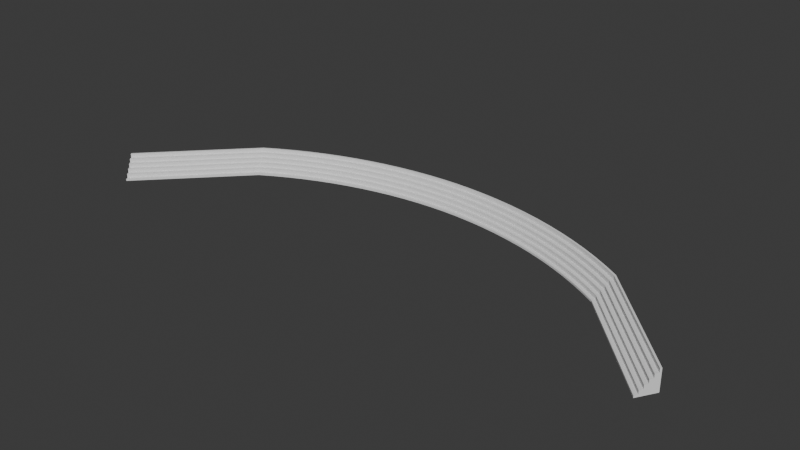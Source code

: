 # Source: BleachersV2.blend  (saved by Blender 4.3.34; exported with 4.5.12 LTS)
import bpy
from mathutils import Matrix  # noqa: F401  (used for matrix-valued properties, if any)

bpy.ops.wm.read_factory_settings(use_empty=True)
scene = bpy.context.scene
scene.name = 'Scene'

# ---- collections
col_collection = bpy.data.collections.new('Collection'); scene.collection.children.link(col_collection)

# ---- world
world_world = bpy.data.worlds.new('World'); scene.world = world_world
world_world.use_nodes = True; world_world.node_tree.nodes.clear()
_N = world_world.node_tree.nodes; _L = world_world.node_tree.links
n0 = _N.new('ShaderNodeOutputWorld'); n0.name = 'World Output'; n0.location = (300, 300)
n1 = _N.new('ShaderNodeBackground'); n1.name = 'Background'; n1.location = (10, 300)
n1.inputs[0].default_value = (0.05088, 0.05088, 0.05088, 1.0)
_L.new(n1.outputs[0], n0.inputs[0])
n0.is_active_output = True
world_world.color = (0.05088, 0.05088, 0.05088)
world_world.sun_shadow_jitter_overblur = 0.0

# ---- meshes
me_cube_001 = bpy.data.meshes.new('Cube.001')
me_cube_001.from_pydata([(-50.28, -23.63, -3.765), (-52.97, -18.91, -3.765), (-52.97, -18.91, 1.707), (1.956e-06, -9.625, -3.765), (1.976e-06, -4.153, -3.765), (1.976e-06, -4.153, 1.707), (-50.28, -23.63, -3.278), (-52.73, -19.33, 1.707), (-50.77, -22.77, -3.278), (-50.77, -22.77, -2.281), (-51.26, -21.91, -2.281), (-51.26, -21.91, -1.284), (-51.75, -21.05, -1.284), (-51.75, -21.05, -0.287), (-52.24, -20.19, -0.287), (-52.24, -20.19, 0.7101), (-52.73, -19.33, 0.7101), (1.974e-06, -4.64, 1.707), (1.956e-06, -9.625, -3.278), (1.974e-06, -4.64, 0.7101), (1.97e-06, -5.637, 0.7101), (1.97e-06, -5.637, -0.287), (1.967e-06, -6.634, -0.287), (1.967e-06, -6.634, -1.284), (1.963e-06, -7.631, -1.284), (1.963e-06, -7.631, -2.281), (1.959e-06, -8.628, -2.281), (1.959e-06, -8.628, -3.278), (-4.023, -4.242, -3.765), (-8.346, -4.511, -3.765), (-12.65, -4.958, -3.765), (-16.93, -5.584, -3.765), (-21.18, -6.387, -3.765), (-25.38, -7.365, -3.765), (-29.54, -8.516, -3.765), (-33.63, -9.838, -3.765), (-37.66, -11.33, -3.765), (-41.62, -12.98, -3.765), (-45.49, -14.8, -3.765), (-49.28, -16.78, -3.765), (-49.28, -16.78, 1.707), (-45.49, -14.8, 1.707), (-41.62, -12.98, 1.707), (-37.66, -11.33, 1.707), (-33.63, -9.838, 1.707), (-29.54, -8.516, 1.707), (-25.38, -7.365, 1.707), (-21.18, -6.387, 1.707), (-16.93, -5.584, 1.707), (-12.65, -4.958, 1.707), (-8.346, -4.511, 1.707), (-4.023, -4.242, 1.707), (-46.77, -21.61, -3.765), (-43.17, -19.73, -3.765), (-39.49, -18.01, -3.765), (-35.73, -16.44, -3.765), (-31.9, -15.02, -3.765), (-28.01, -13.77, -3.765), (-24.07, -12.67, -3.765), (-20.08, -11.75, -3.765), (-16.05, -10.98, -3.765), (-11.99, -10.39, -3.765), (-7.903, -9.965, -3.765), (-3.802, -9.71, -3.765), (-4.003, -4.729, 1.707), (-8.306, -4.996, 1.707), (-12.59, -5.442, 1.707), (-16.85, -6.065, 1.707), (-21.08, -6.864, 1.707), (-25.26, -7.837, 1.707), (-29.4, -8.983, 1.707), (-33.48, -10.3, 1.707), (-37.49, -11.78, 1.707), (-41.43, -13.43, 1.707), (-45.28, -15.24, 1.707), (-49.05, -17.21, 1.707), (-49.05, -17.21, 0.7101), (-45.28, -15.24, 0.7101), (-41.43, -13.43, 0.7101), (-37.49, -11.78, 0.7101), (-33.48, -10.3, 0.7101), (-29.4, -8.983, 0.7101), (-25.26, -7.837, 0.7101), (-21.08, -6.864, 0.7101), (-16.85, -6.065, 0.7101), (-12.59, -5.442, 0.7101), (-8.306, -4.996, 0.7101), (-4.003, -4.729, 0.7101), (-48.59, -18.09, 0.7101), (-44.86, -16.14, 0.7101), (-41.04, -14.35, 0.7101), (-37.13, -12.71, 0.7101), (-33.16, -11.24, 0.7101), (-29.12, -9.94, 0.7101), (-25.02, -8.804, 0.7101), (-20.88, -7.84, 0.7101), (-16.69, -7.049, 0.7101), (-12.47, -6.431, 0.7101), (-8.225, -5.99, 0.7101), (-3.963, -5.725, 0.7101), (-48.59, -18.09, -0.287), (-44.86, -16.14, -0.287), (-41.04, -14.35, -0.287), (-37.13, -12.71, -0.287), (-33.16, -11.24, -0.287), (-29.12, -9.94, -0.287), (-25.02, -8.804, -0.287), (-20.88, -7.84, -0.287), (-16.69, -7.049, -0.287), (-12.47, -6.431, -0.287), (-8.225, -5.99, -0.287), (-3.963, -5.725, -0.287), (-48.14, -18.97, -0.287), (-44.43, -17.04, -0.287), (-40.65, -15.26, -0.287), (-36.78, -13.64, -0.287), (-32.84, -12.19, -0.287), (-28.84, -10.9, -0.287), (-24.78, -9.772, -0.287), (-20.68, -8.816, -0.287), (-16.53, -8.032, -0.287), (-12.35, -7.421, -0.287), (-8.144, -6.984, -0.287), (-3.922, -6.721, -0.287), (-48.14, -18.97, -1.284), (-44.43, -17.04, -1.284), (-40.65, -15.26, -1.284), (-36.78, -13.64, -1.284), (-32.84, -12.19, -1.284), (-28.84, -10.9, -1.284), (-24.78, -9.772, -1.284), (-20.68, -8.816, -1.284), (-16.53, -8.032, -1.284), (-12.35, -7.421, -1.284), (-8.144, -6.984, -1.284), (-3.922, -6.721, -1.284), (-47.68, -19.85, -1.284), (-44.01, -17.94, -1.284), (-40.26, -16.18, -1.284), (-36.43, -14.57, -1.284), (-32.53, -13.13, -1.284), (-28.56, -11.85, -1.284), (-24.55, -10.74, -1.284), (-20.48, -9.793, -1.284), (-16.37, -9.016, -1.284), (-12.23, -8.41, -1.284), (-8.063, -7.977, -1.284), (-3.882, -7.718, -1.284), (-47.68, -19.85, -2.281), (-44.01, -17.94, -2.281), (-40.26, -16.18, -2.281), (-36.43, -14.57, -2.281), (-32.53, -13.13, -2.281), (-28.56, -11.85, -2.281), (-24.55, -10.74, -2.281), (-20.48, -9.793, -2.281), (-16.37, -9.016, -2.281), (-12.23, -8.41, -2.281), (-8.063, -7.977, -2.281), (-3.882, -7.718, -2.281), (-47.22, -20.73, -2.281), (-43.59, -18.83, -2.281), (-39.87, -17.09, -2.281), (-36.08, -15.51, -2.281), (-32.21, -14.08, -2.281), (-28.29, -12.81, -2.281), (-24.31, -11.71, -2.281), (-20.28, -10.77, -2.281), (-16.21, -10.0, -2.281), (-12.11, -9.4, -2.281), (-7.983, -8.971, -2.281), (-3.842, -8.714, -2.281), (-47.22, -20.73, -3.278), (-43.59, -18.83, -3.278), (-39.87, -17.09, -3.278), (-36.08, -15.51, -3.278), (-32.21, -14.08, -3.278), (-28.29, -12.81, -3.278), (-24.31, -11.71, -3.278), (-20.28, -10.77, -3.278), (-16.21, -10.0, -3.278), (-12.11, -9.4, -3.278), (-7.983, -8.971, -3.278), (-3.842, -8.714, -3.278), (-46.77, -21.61, -3.278), (-43.17, -19.73, -3.278), (-39.49, -18.01, -3.278), (-35.73, -16.44, -3.278), (-31.9, -15.02, -3.278), (-28.01, -13.77, -3.278), (-24.07, -12.67, -3.278), (-20.08, -11.75, -3.278), (-16.05, -10.98, -3.278), (-11.99, -10.39, -3.278), (-7.903, -9.965, -3.278), (-3.802, -9.71, -3.278), (-76.8, -43.53, -3.765), (-73.96, -48.13, -3.765), (-76.8, -43.53, 1.707), (-76.55, -43.94, 1.707), (-76.55, -43.94, 0.7101), (-76.03, -44.78, 0.7101), (-76.03, -44.78, -0.287), (-75.51, -45.61, -0.287), (-75.51, -45.61, -1.284), (-74.99, -46.45, -1.284), (-74.99, -46.45, -2.281), (-74.47, -47.29, -2.281), (-74.47, -47.29, -3.278), (-73.96, -48.13, -3.278), (50.28, -23.63, -3.765), (52.97, -18.91, -3.765), (52.97, -18.91, 1.707), (50.28, -23.63, -3.278), (52.73, -19.33, 1.707), (50.77, -22.77, -3.278), (50.77, -22.77, -2.281), (51.26, -21.91, -2.281), (51.26, -21.91, -1.284), (51.75, -21.05, -1.284), (51.75, -21.05, -0.287), (52.24, -20.19, -0.287), (52.24, -20.19, 0.7101), (52.73, -19.33, 0.7101), (4.023, -4.242, -3.765), (8.346, -4.511, -3.765), (12.65, -4.958, -3.765), (16.93, -5.584, -3.765), (21.18, -6.387, -3.765), (25.38, -7.365, -3.765), (29.54, -8.516, -3.765), (33.63, -9.838, -3.765), (37.66, -11.33, -3.765), (41.62, -12.98, -3.765), (45.49, -14.8, -3.765), (49.28, -16.78, -3.765), (49.28, -16.78, 1.707), (45.49, -14.8, 1.707), (41.62, -12.98, 1.707), (37.66, -11.33, 1.707), (33.63, -9.838, 1.707), (29.54, -8.516, 1.707), (25.38, -7.365, 1.707), (21.18, -6.387, 1.707), (16.93, -5.584, 1.707), (12.65, -4.958, 1.707), (8.346, -4.511, 1.707), (4.023, -4.242, 1.707), (46.77, -21.61, -3.765), (43.17, -19.73, -3.765), (39.49, -18.01, -3.765), (35.73, -16.44, -3.765), (31.9, -15.02, -3.765), (28.01, -13.77, -3.765), (24.07, -12.67, -3.765), (20.08, -11.75, -3.765), (16.05, -10.98, -3.765), (11.99, -10.39, -3.765), (7.903, -9.965, -3.765), (3.802, -9.71, -3.765), (4.003, -4.729, 1.707), (8.306, -4.996, 1.707), (12.59, -5.442, 1.707), (16.85, -6.065, 1.707), (21.08, -6.864, 1.707), (25.26, -7.837, 1.707), (29.4, -8.983, 1.707), (33.48, -10.3, 1.707), (37.49, -11.78, 1.707), (41.43, -13.43, 1.707), (45.28, -15.24, 1.707), (49.05, -17.21, 1.707), (49.05, -17.21, 0.7101), (45.28, -15.24, 0.7101), (41.43, -13.43, 0.7101), (37.49, -11.78, 0.7101), (33.48, -10.3, 0.7101), (29.4, -8.983, 0.7101), (25.26, -7.837, 0.7101), (21.08, -6.864, 0.7101), (16.85, -6.065, 0.7101), (12.59, -5.442, 0.7101), (8.306, -4.996, 0.7101), (4.003, -4.729, 0.7101), (48.59, -18.09, 0.7101), (44.86, -16.14, 0.7101), (41.04, -14.35, 0.7101), (37.13, -12.71, 0.7101), (33.16, -11.24, 0.7101), (29.12, -9.94, 0.7101), (25.02, -8.804, 0.7101), (20.88, -7.84, 0.7101), (16.69, -7.049, 0.7101), (12.47, -6.431, 0.7101), (8.225, -5.99, 0.7101), (3.963, -5.725, 0.7101), (48.59, -18.09, -0.287), (44.86, -16.14, -0.287), (41.04, -14.35, -0.287), (37.13, -12.71, -0.287), (33.16, -11.24, -0.287), (29.12, -9.94, -0.287), (25.02, -8.804, -0.287), (20.88, -7.84, -0.287), (16.69, -7.049, -0.287), (12.47, -6.431, -0.287), (8.225, -5.99, -0.287), (3.963, -5.725, -0.287), (48.14, -18.97, -0.287), (44.43, -17.04, -0.287), (40.65, -15.26, -0.287), (36.78, -13.64, -0.287), (32.84, -12.19, -0.287), (28.84, -10.9, -0.287), (24.78, -9.772, -0.287), (20.68, -8.816, -0.287), (16.53, -8.032, -0.287), (12.35, -7.421, -0.287), (8.144, -6.984, -0.287), (3.922, -6.721, -0.287), (48.14, -18.97, -1.284), (44.43, -17.04, -1.284), (40.65, -15.26, -1.284), (36.78, -13.64, -1.284), (32.84, -12.19, -1.284), (28.84, -10.9, -1.284), (24.78, -9.772, -1.284), (20.68, -8.816, -1.284), (16.53, -8.032, -1.284), (12.35, -7.421, -1.284), (8.144, -6.984, -1.284), (3.922, -6.721, -1.284), (47.68, -19.85, -1.284), (44.01, -17.94, -1.284), (40.26, -16.18, -1.284), (36.43, -14.57, -1.284), (32.53, -13.13, -1.284), (28.56, -11.85, -1.284), (24.55, -10.74, -1.284), (20.48, -9.793, -1.284), (16.37, -9.016, -1.284), (12.23, -8.41, -1.284), (8.063, -7.977, -1.284), (3.882, -7.718, -1.284), (47.68, -19.85, -2.281), (44.01, -17.94, -2.281), (40.26, -16.18, -2.281), (36.43, -14.57, -2.281), (32.53, -13.13, -2.281), (28.56, -11.85, -2.281), (24.55, -10.74, -2.281), (20.48, -9.793, -2.281), (16.37, -9.016, -2.281), (12.23, -8.41, -2.281), (8.063, -7.977, -2.281), (3.882, -7.718, -2.281), (47.22, -20.73, -2.281), (43.59, -18.83, -2.281), (39.87, -17.09, -2.281), (36.08, -15.51, -2.281), (32.21, -14.08, -2.281), (28.29, -12.81, -2.281), (24.31, -11.71, -2.281), (20.28, -10.77, -2.281), (16.21, -10.0, -2.281), (12.11, -9.4, -2.281), (7.983, -8.971, -2.281), (3.842, -8.714, -2.281), (47.22, -20.73, -3.278), (43.59, -18.83, -3.278), (39.87, -17.09, -3.278), (36.08, -15.51, -3.278), (32.21, -14.08, -3.278), (28.29, -12.81, -3.278), (24.31, -11.71, -3.278), (20.28, -10.77, -3.278), (16.21, -10.0, -3.278), (12.11, -9.4, -3.278), (7.983, -8.971, -3.278), (3.842, -8.714, -3.278), (46.77, -21.61, -3.278), (43.17, -19.73, -3.278), (39.49, -18.01, -3.278), (35.73, -16.44, -3.278), (31.9, -15.02, -3.278), (28.01, -13.77, -3.278), (24.07, -12.67, -3.278), (20.08, -11.75, -3.278), (16.05, -10.98, -3.278), (11.99, -10.39, -3.278), (7.903, -9.965, -3.278), (3.802, -9.71, -3.278), (76.8, -43.53, -3.765), (73.96, -48.13, -3.765), (76.8, -43.53, 1.707), (76.55, -43.94, 1.707), (76.55, -43.94, 0.7101), (76.03, -44.78, 0.7101), (76.03, -44.78, -0.287), (75.51, -45.61, -0.287), (75.51, -45.61, -1.284), (74.99, -46.45, -1.284), (74.99, -46.45, -2.281), (74.47, -47.29, -2.281), (74.47, -47.29, -3.278), (73.96, -48.13, -3.278)], [], [(40, 2, 7, 75), (28, 51, 5, 4), (1, 0, 197, 196), (28, 4, 3, 63), (75, 7, 16, 76), (76, 16, 15, 88), (88, 15, 14, 100), (100, 14, 13, 112), (112, 13, 12, 124), (124, 12, 11, 136), (136, 11, 10, 148), (148, 10, 9, 160), (160, 9, 8, 172), (172, 8, 6, 184), (52, 184, 6, 0), (3, 18, 195, 63), (63, 195, 194, 62), (62, 194, 193, 61), (61, 193, 192, 60), (60, 192, 191, 59), (59, 191, 190, 58), (58, 190, 189, 57), (57, 189, 188, 56), (56, 188, 187, 55), (55, 187, 186, 54), (54, 186, 185, 53), (53, 185, 184, 52), (27, 183, 195, 18), (183, 182, 194, 195), (182, 181, 193, 194), (181, 180, 192, 193), (180, 179, 191, 192), (179, 178, 190, 191), (178, 177, 189, 190), (177, 176, 188, 189), (176, 175, 187, 188), (175, 174, 186, 187), (174, 173, 185, 186), (173, 172, 184, 185), (26, 171, 183, 27), (171, 170, 182, 183), (170, 169, 181, 182), (169, 168, 180, 181), (168, 167, 179, 180), (167, 166, 178, 179), (166, 165, 177, 178), (165, 164, 176, 177), (164, 163, 175, 176), (163, 162, 174, 175), (162, 161, 173, 174), (161, 160, 172, 173), (25, 159, 171, 26), (159, 158, 170, 171), (158, 157, 169, 170), (157, 156, 168, 169), (156, 155, 167, 168), (155, 154, 166, 167), (154, 153, 165, 166), (153, 152, 164, 165), (152, 151, 163, 164), (151, 150, 162, 163), (150, 149, 161, 162), (149, 148, 160, 161), (24, 147, 159, 25), (147, 146, 158, 159), (146, 145, 157, 158), (145, 144, 156, 157), (144, 143, 155, 156), (143, 142, 154, 155), (142, 141, 153, 154), (141, 140, 152, 153), (140, 139, 151, 152), (139, 138, 150, 151), (138, 137, 149, 150), (137, 136, 148, 149), (23, 135, 147, 24), (135, 134, 146, 147), (134, 133, 145, 146), (133, 132, 144, 145), (132, 131, 143, 144), (131, 130, 142, 143), (130, 129, 141, 142), (129, 128, 140, 141), (128, 127, 139, 140), (127, 126, 138, 139), (126, 125, 137, 138), (125, 124, 136, 137), (22, 123, 135, 23), (123, 122, 134, 135), (122, 121, 133, 134), (121, 120, 132, 133), (120, 119, 131, 132), (119, 118, 130, 131), (118, 117, 129, 130), (117, 116, 128, 129), (116, 115, 127, 128), (115, 114, 126, 127), (114, 113, 125, 126), (113, 112, 124, 125), (21, 111, 123, 22), (111, 110, 122, 123), (110, 109, 121, 122), (109, 108, 120, 121), (108, 107, 119, 120), (107, 106, 118, 119), (106, 105, 117, 118), (105, 104, 116, 117), (104, 103, 115, 116), (103, 102, 114, 115), (102, 101, 113, 114), (101, 100, 112, 113), (20, 99, 111, 21), (99, 98, 110, 111), (98, 97, 109, 110), (97, 96, 108, 109), (96, 95, 107, 108), (95, 94, 106, 107), (94, 93, 105, 106), (93, 92, 104, 105), (92, 91, 103, 104), (91, 90, 102, 103), (90, 89, 101, 102), (89, 88, 100, 101), (19, 87, 99, 20), (87, 86, 98, 99), (86, 85, 97, 98), (85, 84, 96, 97), (84, 83, 95, 96), (83, 82, 94, 95), (82, 81, 93, 94), (81, 80, 92, 93), (80, 79, 91, 92), (79, 78, 90, 91), (78, 77, 89, 90), (77, 76, 88, 89), (17, 64, 87, 19), (64, 65, 86, 87), (65, 66, 85, 86), (66, 67, 84, 85), (67, 68, 83, 84), (68, 69, 82, 83), (69, 70, 81, 82), (70, 71, 80, 81), (71, 72, 79, 80), (72, 73, 78, 79), (73, 74, 77, 78), (74, 75, 76, 77), (1, 39, 52, 0), (39, 38, 53, 52), (38, 37, 54, 53), (37, 36, 55, 54), (36, 35, 56, 55), (35, 34, 57, 56), (34, 33, 58, 57), (33, 32, 59, 58), (32, 31, 60, 59), (31, 30, 61, 60), (30, 29, 62, 61), (29, 28, 63, 62), (1, 2, 40, 39), (39, 40, 41, 38), (38, 41, 42, 37), (37, 42, 43, 36), (36, 43, 44, 35), (35, 44, 45, 34), (34, 45, 46, 33), (33, 46, 47, 32), (32, 47, 48, 31), (31, 48, 49, 30), (30, 49, 50, 29), (29, 50, 51, 28), (5, 51, 64, 17), (51, 50, 65, 64), (50, 49, 66, 65), (49, 48, 67, 66), (48, 47, 68, 67), (47, 46, 69, 68), (46, 45, 70, 69), (45, 44, 71, 70), (44, 43, 72, 71), (43, 42, 73, 72), (42, 41, 74, 73), (41, 40, 75, 74), (197, 209, 208, 207, 206, 205, 204, 203, 202, 201, 200, 199, 198, 196), (14, 15, 201, 202), (9, 10, 206, 207), (2, 1, 196, 198), (16, 7, 199, 200), (11, 12, 204, 205), (0, 6, 209, 197), (7, 2, 198, 199), (13, 14, 202, 203), (8, 9, 207, 208), (15, 16, 200, 201), (10, 11, 205, 206), (12, 13, 203, 204), (6, 8, 208, 209), (236, 271, 214, 212), (224, 4, 5, 247), (211, 392, 393, 210), (224, 259, 3, 4), (271, 272, 223, 214), (272, 284, 222, 223), (284, 296, 221, 222), (296, 308, 220, 221), (308, 320, 219, 220), (320, 332, 218, 219), (332, 344, 217, 218), (344, 356, 216, 217), (356, 368, 215, 216), (368, 380, 213, 215), (248, 210, 213, 380), (3, 259, 391, 18), (259, 258, 390, 391), (258, 257, 389, 390), (257, 256, 388, 389), (256, 255, 387, 388), (255, 254, 386, 387), (254, 253, 385, 386), (253, 252, 384, 385), (252, 251, 383, 384), (251, 250, 382, 383), (250, 249, 381, 382), (249, 248, 380, 381), (27, 18, 391, 379), (379, 391, 390, 378), (378, 390, 389, 377), (377, 389, 388, 376), (376, 388, 387, 375), (375, 387, 386, 374), (374, 386, 385, 373), (373, 385, 384, 372), (372, 384, 383, 371), (371, 383, 382, 370), (370, 382, 381, 369), (369, 381, 380, 368), (26, 27, 379, 367), (367, 379, 378, 366), (366, 378, 377, 365), (365, 377, 376, 364), (364, 376, 375, 363), (363, 375, 374, 362), (362, 374, 373, 361), (361, 373, 372, 360), (360, 372, 371, 359), (359, 371, 370, 358), (358, 370, 369, 357), (357, 369, 368, 356), (25, 26, 367, 355), (355, 367, 366, 354), (354, 366, 365, 353), (353, 365, 364, 352), (352, 364, 363, 351), (351, 363, 362, 350), (350, 362, 361, 349), (349, 361, 360, 348), (348, 360, 359, 347), (347, 359, 358, 346), (346, 358, 357, 345), (345, 357, 356, 344), (24, 25, 355, 343), (343, 355, 354, 342), (342, 354, 353, 341), (341, 353, 352, 340), (340, 352, 351, 339), (339, 351, 350, 338), (338, 350, 349, 337), (337, 349, 348, 336), (336, 348, 347, 335), (335, 347, 346, 334), (334, 346, 345, 333), (333, 345, 344, 332), (23, 24, 343, 331), (331, 343, 342, 330), (330, 342, 341, 329), (329, 341, 340, 328), (328, 340, 339, 327), (327, 339, 338, 326), (326, 338, 337, 325), (325, 337, 336, 324), (324, 336, 335, 323), (323, 335, 334, 322), (322, 334, 333, 321), (321, 333, 332, 320), (22, 23, 331, 319), (319, 331, 330, 318), (318, 330, 329, 317), (317, 329, 328, 316), (316, 328, 327, 315), (315, 327, 326, 314), (314, 326, 325, 313), (313, 325, 324, 312), (312, 324, 323, 311), (311, 323, 322, 310), (310, 322, 321, 309), (309, 321, 320, 308), (21, 22, 319, 307), (307, 319, 318, 306), (306, 318, 317, 305), (305, 317, 316, 304), (304, 316, 315, 303), (303, 315, 314, 302), (302, 314, 313, 301), (301, 313, 312, 300), (300, 312, 311, 299), (299, 311, 310, 298), (298, 310, 309, 297), (297, 309, 308, 296), (20, 21, 307, 295), (295, 307, 306, 294), (294, 306, 305, 293), (293, 305, 304, 292), (292, 304, 303, 291), (291, 303, 302, 290), (290, 302, 301, 289), (289, 301, 300, 288), (288, 300, 299, 287), (287, 299, 298, 286), (286, 298, 297, 285), (285, 297, 296, 284), (19, 20, 295, 283), (283, 295, 294, 282), (282, 294, 293, 281), (281, 293, 292, 280), (280, 292, 291, 279), (279, 291, 290, 278), (278, 290, 289, 277), (277, 289, 288, 276), (276, 288, 287, 275), (275, 287, 286, 274), (274, 286, 285, 273), (273, 285, 284, 272), (17, 19, 283, 260), (260, 283, 282, 261), (261, 282, 281, 262), (262, 281, 280, 263), (263, 280, 279, 264), (264, 279, 278, 265), (265, 278, 277, 266), (266, 277, 276, 267), (267, 276, 275, 268), (268, 275, 274, 269), (269, 274, 273, 270), (270, 273, 272, 271), (211, 210, 248, 235), (235, 248, 249, 234), (234, 249, 250, 233), (233, 250, 251, 232), (232, 251, 252, 231), (231, 252, 253, 230), (230, 253, 254, 229), (229, 254, 255, 228), (228, 255, 256, 227), (227, 256, 257, 226), (226, 257, 258, 225), (225, 258, 259, 224), (211, 235, 236, 212), (235, 234, 237, 236), (234, 233, 238, 237), (233, 232, 239, 238), (232, 231, 240, 239), (231, 230, 241, 240), (230, 229, 242, 241), (229, 228, 243, 242), (228, 227, 244, 243), (227, 226, 245, 244), (226, 225, 246, 245), (225, 224, 247, 246), (5, 17, 260, 247), (247, 260, 261, 246), (246, 261, 262, 245), (245, 262, 263, 244), (244, 263, 264, 243), (243, 264, 265, 242), (242, 265, 266, 241), (241, 266, 267, 240), (240, 267, 268, 239), (239, 268, 269, 238), (238, 269, 270, 237), (237, 270, 271, 236), (393, 392, 394, 395, 396, 397, 398, 399, 400, 401, 402, 403, 404, 405), (221, 398, 397, 222), (216, 403, 402, 217), (212, 394, 392, 211), (223, 396, 395, 214), (218, 401, 400, 219), (210, 393, 405, 213), (214, 395, 394, 212), (220, 399, 398, 221), (215, 404, 403, 216), (222, 397, 396, 223), (217, 402, 401, 218), (219, 400, 399, 220), (213, 405, 404, 215)])
_uv = me_cube_001.uv_layers.new(name='UVMap')
_uv.uv.foreach_set('vector', [0.8558, 0.5, 0.875, 0.5, 0.875, 0.5223, 0.8558, 0.5223, 0.375, 0.4808, 0.625, 0.4808, 0.625, 0.5, 0.375, 0.5, 0.125, 0.5, 0.125, 0.75, 0.125, 0.75, 0.125, 0.5, 0.3558, 0.5, 0.375, 0.5, 0.375, 0.75, 0.3558, 0.75, 0.8558, 0.5223, 0.875, 0.5223, 0.875, 0.5223, 0.8558, 0.5223, 0.8558, 0.5223, 0.875, 0.5223, 0.875, 0.5678, 0.8558, 0.5678, 0.8558, 0.5678, 0.875, 0.5678, 0.875, 0.5678, 0.8558, 0.5678, 0.8558, 0.5678, 0.875, 0.5678, 0.875, 0.6134, 0.8558, 0.6134, 0.8558, 0.6134, 0.875, 0.6134, 0.875, 0.75, 0.8558, 0.75, 0.625, 0.9808, 0.625, 1.0, 0.4884, 1.0, 0.4884, 0.9808, 0.4884, 0.9808, 0.4884, 1.0, 0.4428, 1.0, 0.4428, 0.9808, 0.4428, 0.9808, 0.4428, 1.0, 0.4428, 1.0, 0.4428, 0.9808, 0.4428, 0.9808, 0.4428, 1.0, 0.3973, 1.0, 0.3973, 0.9808, 0.3973, 0.9808, 0.3973, 1.0, 0.3973, 1.0, 0.3973, 0.9808, 0.375, 0.9808, 0.3973, 0.9808, 0.3973, 1.0, 0.375, 1.0, 0.375, 0.75, 0.3973, 0.75, 0.3973, 0.7692, 0.375, 0.7692, 0.375, 0.7692, 0.3973, 0.7692, 0.3973, 0.7885, 0.375, 0.7885, 0.375, 0.7885, 0.3973, 0.7885, 0.3973, 0.8077, 0.375, 0.8077, 0.375, 0.8077, 0.3973, 0.8077, 0.3973, 0.8269, 0.375, 0.8269, 0.375, 0.8269, 0.3973, 0.8269, 0.3973, 0.8462, 0.375, 0.8462, 0.375, 0.8462, 0.3973, 0.8462, 0.3973, 0.8654, 0.375, 0.8654, 0.375, 0.8654, 0.3973, 0.8654, 0.3973, 0.8846, 0.375, 0.8846, 0.375, 0.8846, 0.3973, 0.8846, 0.3973, 0.9038, 0.375, 0.9038, 0.375, 0.9038, 0.3973, 0.9038, 0.3973, 0.9231, 0.375, 0.9231, 0.375, 0.9231, 0.3973, 0.9231, 0.3973, 0.9423, 0.375, 0.9423, 0.375, 0.9423, 0.3973, 0.9423, 0.3973, 0.9615, 0.375, 0.9615, 0.375, 0.9615, 0.3973, 0.9615, 0.3973, 0.9808, 0.375, 0.9808, 0.3973, 0.75, 0.3973, 0.7692, 0.3973, 0.7692, 0.3973, 0.75, 0.3973, 0.7692, 0.3973, 0.7885, 0.3973, 0.7885, 0.3973, 0.7692, 0.3973, 0.7885, 0.3973, 0.8077, 0.3973, 0.8077, 0.3973, 0.7885, 0.3973, 0.8077, 0.3973, 0.8269, 0.3973, 0.8269, 0.3973, 0.8077, 0.3973, 0.8269, 0.3973, 0.8462, 0.3973, 0.8462, 0.3973, 0.8269, 0.3973, 0.8462, 0.3973, 0.8654, 0.3973, 0.8654, 0.3973, 0.8462, 0.3973, 0.8654, 0.3973, 0.8846, 0.3973, 0.8846, 0.3973, 0.8654, 0.3973, 0.8846, 0.3973, 0.9038, 0.3973, 0.9038, 0.3973, 0.8846, 0.3973, 0.9038, 0.3973, 0.9231, 0.3973, 0.9231, 0.3973, 0.9038, 0.3973, 0.9231, 0.3973, 0.9423, 0.3973, 0.9423, 0.3973, 0.9231, 0.3973, 0.9423, 0.3973, 0.9615, 0.3973, 0.9615, 0.3973, 0.9423, 0.3973, 0.9615, 0.3973, 0.9808, 0.3973, 0.9808, 0.3973, 0.9615, 0.4428, 0.75, 0.4428, 0.7692, 0.3973, 0.7692, 0.3973, 0.75, 0.4428, 0.7692, 0.4428, 0.7885, 0.3973, 0.7885, 0.3973, 0.7692, 0.4428, 0.7885, 0.4428, 0.8077, 0.3973, 0.8077, 0.3973, 0.7885, 0.4428, 0.8077, 0.4428, 0.8269, 0.3973, 0.8269, 0.3973, 0.8077, 0.4428, 0.8269, 0.4428, 0.8462, 0.3973, 0.8462, 0.3973, 0.8269, 0.4428, 0.8462, 0.4428, 0.8654, 0.3973, 0.8654, 0.3973, 0.8462, 0.4428, 0.8654, 0.4428, 0.8846, 0.3973, 0.8846, 0.3973, 0.8654, 0.4428, 0.8846, 0.4428, 0.9038, 0.3973, 0.9038, 0.3973, 0.8846, 0.4428, 0.9038, 0.4428, 0.9231, 0.3973, 0.9231, 0.3973, 0.9038, 0.4428, 0.9231, 0.4428, 0.9423, 0.3973, 0.9423, 0.3973, 0.9231, 0.4428, 0.9423, 0.4428, 0.9615, 0.3973, 0.9615, 0.3973, 0.9423, 0.4428, 0.9615, 0.4428, 0.9808, 0.3973, 0.9808, 0.3973, 0.9615, 0.4428, 0.75, 0.4428, 0.7692, 0.4428, 0.7692, 0.4428, 0.75, 0.4428, 0.7692, 0.4428, 0.7885, 0.4428, 0.7885, 0.4428, 0.7692, 0.4428, 0.7885, 0.4428, 0.8077, 0.4428, 0.8077, 0.4428, 0.7885, 0.4428, 0.8077, 0.4428, 0.8269, 0.4428, 0.8269, 0.4428, 0.8077, 0.4428, 0.8269, 0.4428, 0.8462, 0.4428, 0.8462, 0.4428, 0.8269, 0.4428, 0.8462, 0.4428, 0.8654, 0.4428, 0.8654, 0.4428, 0.8462, 0.4428, 0.8654, 0.4428, 0.8846, 0.4428, 0.8846, 0.4428, 0.8654, 0.4428, 0.8846, 0.4428, 0.9038, 0.4428, 0.9038, 0.4428, 0.8846, 0.4428, 0.9038, 0.4428, 0.9231, 0.4428, 0.9231, 0.4428, 0.9038, 0.4428, 0.9231, 0.4428, 0.9423, 0.4428, 0.9423, 0.4428, 0.9231, 0.4428, 0.9423, 0.4428, 0.9615, 0.4428, 0.9615, 0.4428, 0.9423, 0.4428, 0.9615, 0.4428, 0.9808, 0.4428, 0.9808, 0.4428, 0.9615, 0.4884, 0.75, 0.4884, 0.7692, 0.4428, 0.7692, 0.4428, 0.75, 0.4884, 0.7692, 0.4884, 0.7885, 0.4428, 0.7885, 0.4428, 0.7692, 0.4884, 0.7885, 0.4884, 0.8077, 0.4428, 0.8077, 0.4428, 0.7885, 0.4884, 0.8077, 0.4884, 0.8269, 0.4428, 0.8269, 0.4428, 0.8077, 0.4884, 0.8269, 0.4884, 0.8462, 0.4428, 0.8462, 0.4428, 0.8269, 0.4884, 0.8462, 0.4884, 0.8654, 0.4428, 0.8654, 0.4428, 0.8462, 0.4884, 0.8654, 0.4884, 0.8846, 0.4428, 0.8846, 0.4428, 0.8654, 0.4884, 0.8846, 0.4884, 0.9038, 0.4428, 0.9038, 0.4428, 0.8846, 0.4884, 0.9038, 0.4884, 0.9231, 0.4428, 0.9231, 0.4428, 0.9038, 0.4884, 0.9231, 0.4884, 0.9423, 0.4428, 0.9423, 0.4428, 0.9231, 0.4884, 0.9423, 0.4884, 0.9615, 0.4428, 0.9615, 0.4428, 0.9423, 0.4884, 0.9615, 0.4884, 0.9808, 0.4428, 0.9808, 0.4428, 0.9615, 0.625, 0.75, 0.625, 0.7692, 0.4884, 0.7692, 0.4884, 0.75, 0.625, 0.7692, 0.625, 0.7885, 0.4884, 0.7885, 0.4884, 0.7692, 0.625, 0.7885, 0.625, 0.8077, 0.4884, 0.8077, 0.4884, 0.7885, 0.625, 0.8077, 0.625, 0.8269, 0.4884, 0.8269, 0.4884, 0.8077, 0.625, 0.8269, 0.625, 0.8462, 0.4884, 0.8462, 0.4884, 0.8269, 0.625, 0.8462, 0.625, 0.8654, 0.4884, 0.8654, 0.4884, 0.8462, 0.625, 0.8654, 0.625, 0.8846, 0.4884, 0.8846, 0.4884, 0.8654, 0.625, 0.8846, 0.625, 0.9038, 0.4884, 0.9038, 0.4884, 0.8846, 0.625, 0.9038, 0.625, 0.9231, 0.4884, 0.9231, 0.4884, 0.9038, 0.625, 0.9231, 0.625, 0.9423, 0.4884, 0.9423, 0.4884, 0.9231, 0.625, 0.9423, 0.625, 0.9615, 0.4884, 0.9615, 0.4884, 0.9423, 0.625, 0.9615, 0.625, 0.9808, 0.4884, 0.9808, 0.4884, 0.9615, 0.625, 0.6134, 0.6442, 0.6134, 0.6442, 0.75, 0.625, 0.75, 0.6442, 0.6134, 0.6635, 0.6134, 0.6635, 0.75, 0.6442, 0.75, 0.6635, 0.6134, 0.6827, 0.6134, 0.6827, 0.75, 0.6635, 0.75, 0.6827, 0.6134, 0.7019, 0.6134, 0.7019, 0.75, 0.6827, 0.75, 0.7019, 0.6134, 0.7212, 0.6134, 0.7212, 0.75, 0.7019, 0.75, 0.7212, 0.6134, 0.7404, 0.6134, 0.7404, 0.75, 0.7212, 0.75, 0.7404, 0.6134, 0.7596, 0.6134, 0.7596, 0.75, 0.7404, 0.75, 0.7596, 0.6134, 0.7788, 0.6134, 0.7788, 0.75, 0.7596, 0.75, 0.7788, 0.6134, 0.7981, 0.6134, 0.7981, 0.75, 0.7788, 0.75, 0.7981, 0.6134, 0.8173, 0.6134, 0.8173, 0.75, 0.7981, 0.75, 0.8173, 0.6134, 0.8365, 0.6134, 0.8365, 0.75, 0.8173, 0.75, 0.8365, 0.6134, 0.8558, 0.6134, 0.8558, 0.75, 0.8365, 0.75, 0.625, 0.5678, 0.6442, 0.5678, 0.6442, 0.6134, 0.625, 0.6134, 0.6442, 0.5678, 0.6635, 0.5678, 0.6635, 0.6134, 0.6442, 0.6134, 0.6635, 0.5678, 0.6827, 0.5678, 0.6827, 0.6134, 0.6635, 0.6134, 0.6827, 0.5678, 0.7019, 0.5678, 0.7019, 0.6134, 0.6827, 0.6134, 0.7019, 0.5678, 0.7212, 0.5678, 0.7212, 0.6134, 0.7019, 0.6134, 0.7212, 0.5678, 0.7404, 0.5678, 0.7404, 0.6134, 0.7212, 0.6134, 0.7404, 0.5678, 0.7596, 0.5678, 0.7596, 0.6134, 0.7404, 0.6134, 0.7596, 0.5678, 0.7788, 0.5678, 0.7788, 0.6134, 0.7596, 0.6134, 0.7788, 0.5678, 0.7981, 0.5678, 0.7981, 0.6134, 0.7788, 0.6134, 0.7981, 0.5678, 0.8173, 0.5678, 0.8173, 0.6134, 0.7981, 0.6134, 0.8173, 0.5678, 0.8365, 0.5678, 0.8365, 0.6134, 0.8173, 0.6134, 0.8365, 0.5678, 0.8558, 0.5678, 0.8558, 0.6134, 0.8365, 0.6134, 0.625, 0.5678, 0.6442, 0.5678, 0.6442, 0.5678, 0.625, 0.5678, 0.6442, 0.5678, 0.6635, 0.5678, 0.6635, 0.5678, 0.6442, 0.5678, 0.6635, 0.5678, 0.6827, 0.5678, 0.6827, 0.5678, 0.6635, 0.5678, 0.6827, 0.5678, 0.7019, 0.5678, 0.7019, 0.5678, 0.6827, 0.5678, 0.7019, 0.5678, 0.7212, 0.5678, 0.7212, 0.5678, 0.7019, 0.5678, 0.7212, 0.5678, 0.7404, 0.5678, 0.7404, 0.5678, 0.7212, 0.5678, 0.7404, 0.5678, 0.7596, 0.5678, 0.7596, 0.5678, 0.7404, 0.5678, 0.7596, 0.5678, 0.7788, 0.5678, 0.7788, 0.5678, 0.7596, 0.5678, 0.7788, 0.5678, 0.7981, 0.5678, 0.7981, 0.5678, 0.7788, 0.5678, 0.7981, 0.5678, 0.8173, 0.5678, 0.8173, 0.5678, 0.7981, 0.5678, 0.8173, 0.5678, 0.8365, 0.5678, 0.8365, 0.5678, 0.8173, 0.5678, 0.8365, 0.5678, 0.8558, 0.5678, 0.8558, 0.5678, 0.8365, 0.5678, 0.625, 0.5223, 0.6442, 0.5223, 0.6442, 0.5678, 0.625, 0.5678, 0.6442, 0.5223, 0.6635, 0.5223, 0.6635, 0.5678, 0.6442, 0.5678, 0.6635, 0.5223, 0.6827, 0.5223, 0.6827, 0.5678, 0.6635, 0.5678, 0.6827, 0.5223, 0.7019, 0.5223, 0.7019, 0.5678, 0.6827, 0.5678, 0.7019, 0.5223, 0.7212, 0.5223, 0.7212, 0.5678, 0.7019, 0.5678, 0.7212, 0.5223, 0.7404, 0.5223, 0.7404, 0.5678, 0.7212, 0.5678, 0.7404, 0.5223, 0.7596, 0.5223, 0.7596, 0.5678, 0.7404, 0.5678, 0.7596, 0.5223, 0.7788, 0.5223, 0.7788, 0.5678, 0.7596, 0.5678, 0.7788, 0.5223, 0.7981, 0.5223, 0.7981, 0.5678, 0.7788, 0.5678, 0.7981, 0.5223, 0.8173, 0.5223, 0.8173, 0.5678, 0.7981, 0.5678, 0.8173, 0.5223, 0.8365, 0.5223, 0.8365, 0.5678, 0.8173, 0.5678, 0.8365, 0.5223, 0.8558, 0.5223, 0.8558, 0.5678, 0.8365, 0.5678, 0.625, 0.5223, 0.6442, 0.5223, 0.6442, 0.5223, 0.625, 0.5223, 0.6442, 0.5223, 0.6635, 0.5223, 0.6635, 0.5223, 0.6442, 0.5223, 0.6635, 0.5223, 0.6827, 0.5223, 0.6827, 0.5223, 0.6635, 0.5223, 0.6827, 0.5223, 0.7019, 0.5223, 0.7019, 0.5223, 0.6827, 0.5223, 0.7019, 0.5223, 0.7212, 0.5223, 0.7212, 0.5223, 0.7019, 0.5223, 0.7212, 0.5223, 0.7404, 0.5223, 0.7404, 0.5223, 0.7212, 0.5223, 0.7404, 0.5223, 0.7596, 0.5223, 0.7596, 0.5223, 0.7404, 0.5223, 0.7596, 0.5223, 0.7788, 0.5223, 0.7788, 0.5223, 0.7596, 0.5223, 0.7788, 0.5223, 0.7981, 0.5223, 0.7981, 0.5223, 0.7788, 0.5223, 0.7981, 0.5223, 0.8173, 0.5223, 0.8173, 0.5223, 0.7981, 0.5223, 0.8173, 0.5223, 0.8365, 0.5223, 0.8365, 0.5223, 0.8173, 0.5223, 0.8365, 0.5223, 0.8558, 0.5223, 0.8558, 0.5223, 0.8365, 0.5223, 0.125, 0.5, 0.1442, 0.5, 0.1442, 0.75, 0.125, 0.75, 0.1442, 0.5, 0.1635, 0.5, 0.1635, 0.75, 0.1442, 0.75, 0.1635, 0.5, 0.1827, 0.5, 0.1827, 0.75, 0.1635, 0.75, 0.1827, 0.5, 0.2019, 0.5, 0.2019, 0.75, 0.1827, 0.75, 0.2019, 0.5, 0.2212, 0.5, 0.2212, 0.75, 0.2019, 0.75, 0.2212, 0.5, 0.2404, 0.5, 0.2404, 0.75, 0.2212, 0.75, 0.2404, 0.5, 0.2596, 0.5, 0.2596, 0.75, 0.2404, 0.75, 0.2596, 0.5, 0.2788, 0.5, 0.2788, 0.75, 0.2596, 0.75, 0.2788, 0.5, 0.2981, 0.5, 0.2981, 0.75, 0.2788, 0.75, 0.2981, 0.5, 0.3173, 0.5, 0.3173, 0.75, 0.2981, 0.75, 0.3173, 0.5, 0.3365, 0.5, 0.3365, 0.75, 0.3173, 0.75, 0.3365, 0.5, 0.3558, 0.5, 0.3558, 0.75, 0.3365, 0.75, 0.375, 0.25, 0.625, 0.25, 0.625, 0.2692, 0.375, 0.2692, 0.375, 0.2692, 0.625, 0.2692, 0.625, 0.2885, 0.375, 0.2885, 0.375, 0.2885, 0.625, 0.2885, 0.625, 0.3077, 0.375, 0.3077, 0.375, 0.3077, 0.625, 0.3077, 0.625, 0.3269, 0.375, 0.3269, 0.375, 0.3269, 0.625, 0.3269, 0.625, 0.3462, 0.375, 0.3462, 0.375, 0.3462, 0.625, 0.3462, 0.625, 0.3654, 0.375, 0.3654, 0.375, 0.3654, 0.625, 0.3654, 0.625, 0.3846, 0.375, 0.3846, 0.375, 0.3846, 0.625, 0.3846, 0.625, 0.4038, 0.375, 0.4038, 0.375, 0.4038, 0.625, 0.4038, 0.625, 0.4231, 0.375, 0.4231, 0.375, 0.4231, 0.625, 0.4231, 0.625, 0.4423, 0.375, 0.4423, 0.375, 0.4423, 0.625, 0.4423, 0.625, 0.4615, 0.375, 0.4615, 0.375, 0.4615, 0.625, 0.4615, 0.625, 0.4808, 0.375, 0.4808, 0.625, 0.5, 0.6442, 0.5, 0.6442, 0.5223, 0.625, 0.5223, 0.6442, 0.5, 0.6635, 0.5, 0.6635, 0.5223, 0.6442, 0.5223, 0.6635, 0.5, 0.6827, 0.5, 0.6827, 0.5223, 0.6635, 0.5223, 0.6827, 0.5, 0.7019, 0.5, 0.7019, 0.5223, 0.6827, 0.5223, 0.7019, 0.5, 0.7212, 0.5, 0.7212, 0.5223, 0.7019, 0.5223, 0.7212, 0.5, 0.7404, 0.5, 0.7404, 0.5223, 0.7212, 0.5223, 0.7404, 0.5, 0.7596, 0.5, 0.7596, 0.5223, 0.7404, 0.5223, 0.7596, 0.5, 0.7788, 0.5, 0.7788, 0.5223, 0.7596, 0.5223, 0.7788, 0.5, 0.7981, 0.5, 0.7981, 0.5223, 0.7788, 0.5223, 0.7981, 0.5, 0.8173, 0.5, 0.8173, 0.5223, 0.7981, 0.5223, 0.8173, 0.5, 0.8365, 0.5, 0.8365, 0.5223, 0.8173, 0.5223, 0.8365, 0.5, 0.8558, 0.5, 0.8558, 0.5223, 0.8365, 0.5223, 0.375, 0.0, 0.3973, 0.0, 0.3973, 0.04555, 0.4428, 0.04555, 0.4428, 0.0911, 0.4884, 0.0911, 0.4884, 0.1366, 0.5339, 0.1366, 0.5339, 0.1822, 0.5795, 0.1822, 0.5795, 0.2277, 0.625, 0.2277, 0.625, 0.25, 0.375, 0.25, 0.875, 0.5678, 0.875, 0.5678, 0.875, 0.5678, 0.875, 0.5678, 0.4428, 1.0, 0.4428, 1.0, 0.4428, 1.0, 0.4428, 1.0, 0.625, 0.25, 0.375, 0.25, 0.375, 0.25, 0.625, 0.25, 0.875, 0.5223, 0.875, 0.5223, 0.875, 0.5223, 0.875, 0.5223, 0.4884, 1.0, 0.625, 1.0, 0.625, 1.0, 0.4884, 1.0, 0.375, 1.0, 0.3973, 1.0, 0.3973, 1.0, 0.375, 1.0, 0.875, 0.5223, 0.875, 0.5, 0.875, 0.5, 0.875, 0.5223, 0.875, 0.6134, 0.875, 0.5678, 0.875, 0.5678, 0.875, 0.6134, 0.3973, 1.0, 0.4428, 1.0, 0.4428, 1.0, 0.3973, 1.0, 0.875, 0.5678, 0.875, 0.5223, 0.875, 0.5223, 0.875, 0.5678, 0.4428, 1.0, 0.4884, 1.0, 0.4884, 1.0, 0.4428, 1.0, 0.875, 0.75, 0.875, 0.6134, 0.875, 0.6134, 0.875, 0.75, 0.3973, 1.0, 0.3973, 1.0, 0.3973, 1.0, 0.3973, 1.0, 0.8558, 0.5, 0.8558, 0.5223, 0.875, 0.5223, 0.875, 0.5, 0.375, 0.4808, 0.375, 0.5, 0.625, 0.5, 0.625, 0.4808, 0.125, 0.5, 0.125, 0.5, 0.125, 0.75, 0.125, 0.75, 0.3558, 0.5, 0.3558, 0.75, 0.375, 0.75, 0.375, 0.5, 0.8558, 0.5223, 0.8558, 0.5223, 0.875, 0.5223, 0.875, 0.5223, 0.8558, 0.5223, 0.8558, 0.5678, 0.875, 0.5678, 0.875, 0.5223, 0.8558, 0.5678, 0.8558, 0.5678, 0.875, 0.5678, 0.875, 0.5678, 0.8558, 0.5678, 0.8558, 0.6134, 0.875, 0.6134, 0.875, 0.5678, 0.8558, 0.6134, 0.8558, 0.75, 0.875, 0.75, 0.875, 0.6134, 0.625, 0.9808, 0.4884, 0.9808, 0.4884, 1.0, 0.625, 1.0, 0.4884, 0.9808, 0.4428, 0.9808, 0.4428, 1.0, 0.4884, 1.0, 0.4428, 0.9808, 0.4428, 0.9808, 0.4428, 1.0, 0.4428, 1.0, 0.4428, 0.9808, 0.3973, 0.9808, 0.3973, 1.0, 0.4428, 1.0, 0.3973, 0.9808, 0.3973, 0.9808, 0.3973, 1.0, 0.3973, 1.0, 0.375, 0.9808, 0.375, 1.0, 0.3973, 1.0, 0.3973, 0.9808, 0.375, 0.75, 0.375, 0.7692, 0.3973, 0.7692, 0.3973, 0.75, 0.375, 0.7692, 0.375, 0.7885, 0.3973, 0.7885, 0.3973, 0.7692, 0.375, 0.7885, 0.375, 0.8077, 0.3973, 0.8077, 0.3973, 0.7885, 0.375, 0.8077, 0.375, 0.8269, 0.3973, 0.8269, 0.3973, 0.8077, 0.375, 0.8269, 0.375, 0.8462, 0.3973, 0.8462, 0.3973, 0.8269, 0.375, 0.8462, 0.375, 0.8654, 0.3973, 0.8654, 0.3973, 0.8462, 0.375, 0.8654, 0.375, 0.8846, 0.3973, 0.8846, 0.3973, 0.8654, 0.375, 0.8846, 0.375, 0.9038, 0.3973, 0.9038, 0.3973, 0.8846, 0.375, 0.9038, 0.375, 0.9231, 0.3973, 0.9231, 0.3973, 0.9038, 0.375, 0.9231, 0.375, 0.9423, 0.3973, 0.9423, 0.3973, 0.9231, 0.375, 0.9423, 0.375, 0.9615, 0.3973, 0.9615, 0.3973, 0.9423, 0.375, 0.9615, 0.375, 0.9808, 0.3973, 0.9808, 0.3973, 0.9615, 0.3973, 0.75, 0.3973, 0.75, 0.3973, 0.7692, 0.3973, 0.7692, 0.3973, 0.7692, 0.3973, 0.7692, 0.3973, 0.7885, 0.3973, 0.7885, 0.3973, 0.7885, 0.3973, 0.7885, 0.3973, 0.8077, 0.3973, 0.8077, 0.3973, 0.8077, 0.3973, 0.8077, 0.3973, 0.8269, 0.3973, 0.8269, 0.3973, 0.8269, 0.3973, 0.8269, 0.3973, 0.8462, 0.3973, 0.8462, 0.3973, 0.8462, 0.3973, 0.8462, 0.3973, 0.8654, 0.3973, 0.8654, 0.3973, 0.8654, 0.3973, 0.8654, 0.3973, 0.8846, 0.3973, 0.8846, 0.3973, 0.8846, 0.3973, 0.8846, 0.3973, 0.9038, 0.3973, 0.9038, 0.3973, 0.9038, 0.3973, 0.9038, 0.3973, 0.9231, 0.3973, 0.9231, 0.3973, 0.9231, 0.3973, 0.9231, 0.3973, 0.9423, 0.3973, 0.9423, 0.3973, 0.9423, 0.3973, 0.9423, 0.3973, 0.9615, 0.3973, 0.9615, 0.3973, 0.9615, 0.3973, 0.9615, 0.3973, 0.9808, 0.3973, 0.9808, 0.4428, 0.75, 0.3973, 0.75, 0.3973, 0.7692, 0.4428, 0.7692, 0.4428, 0.7692, 0.3973, 0.7692, 0.3973, 0.7885, 0.4428, 0.7885, 0.4428, 0.7885, 0.3973, 0.7885, 0.3973, 0.8077, 0.4428, 0.8077, 0.4428, 0.8077, 0.3973, 0.8077, 0.3973, 0.8269, 0.4428, 0.8269, 0.4428, 0.8269, 0.3973, 0.8269, 0.3973, 0.8462, 0.4428, 0.8462, 0.4428, 0.8462, 0.3973, 0.8462, 0.3973, 0.8654, 0.4428, 0.8654, 0.4428, 0.8654, 0.3973, 0.8654, 0.3973, 0.8846, 0.4428, 0.8846, 0.4428, 0.8846, 0.3973, 0.8846, 0.3973, 0.9038, 0.4428, 0.9038, 0.4428, 0.9038, 0.3973, 0.9038, 0.3973, 0.9231, 0.4428, 0.9231, 0.4428, 0.9231, 0.3973, 0.9231, 0.3973, 0.9423, 0.4428, 0.9423, 0.4428, 0.9423, 0.3973, 0.9423, 0.3973, 0.9615, 0.4428, 0.9615, 0.4428, 0.9615, 0.3973, 0.9615, 0.3973, 0.9808, 0.4428, 0.9808, 0.4428, 0.75, 0.4428, 0.75, 0.4428, 0.7692, 0.4428, 0.7692, 0.4428, 0.7692, 0.4428, 0.7692, 0.4428, 0.7885, 0.4428, 0.7885, 0.4428, 0.7885, 0.4428, 0.7885, 0.4428, 0.8077, 0.4428, 0.8077, 0.4428, 0.8077, 0.4428, 0.8077, 0.4428, 0.8269, 0.4428, 0.8269, 0.4428, 0.8269, 0.4428, 0.8269, 0.4428, 0.8462, 0.4428, 0.8462, 0.4428, 0.8462, 0.4428, 0.8462, 0.4428, 0.8654, 0.4428, 0.8654, 0.4428, 0.8654, 0.4428, 0.8654, 0.4428, 0.8846, 0.4428, 0.8846, 0.4428, 0.8846, 0.4428, 0.8846, 0.4428, 0.9038, 0.4428, 0.9038, 0.4428, 0.9038, 0.4428, 0.9038, 0.4428, 0.9231, 0.4428, 0.9231, 0.4428, 0.9231, 0.4428, 0.9231, 0.4428, 0.9423, 0.4428, 0.9423, 0.4428, 0.9423, 0.4428, 0.9423, 0.4428, 0.9615, 0.4428, 0.9615, 0.4428, 0.9615, 0.4428, 0.9615, 0.4428, 0.9808, 0.4428, 0.9808, 0.4884, 0.75, 0.4428, 0.75, 0.4428, 0.7692, 0.4884, 0.7692, 0.4884, 0.7692, 0.4428, 0.7692, 0.4428, 0.7885, 0.4884, 0.7885, 0.4884, 0.7885, 0.4428, 0.7885, 0.4428, 0.8077, 0.4884, 0.8077, 0.4884, 0.8077, 0.4428, 0.8077, 0.4428, 0.8269, 0.4884, 0.8269, 0.4884, 0.8269, 0.4428, 0.8269, 0.4428, 0.8462, 0.4884, 0.8462, 0.4884, 0.8462, 0.4428, 0.8462, 0.4428, 0.8654, 0.4884, 0.8654, 0.4884, 0.8654, 0.4428, 0.8654, 0.4428, 0.8846, 0.4884, 0.8846, 0.4884, 0.8846, 0.4428, 0.8846, 0.4428, 0.9038, 0.4884, 0.9038, 0.4884, 0.9038, 0.4428, 0.9038, 0.4428, 0.9231, 0.4884, 0.9231, 0.4884, 0.9231, 0.4428, 0.9231, 0.4428, 0.9423, 0.4884, 0.9423, 0.4884, 0.9423, 0.4428, 0.9423, 0.4428, 0.9615, 0.4884, 0.9615, 0.4884, 0.9615, 0.4428, 0.9615, 0.4428, 0.9808, 0.4884, 0.9808, 0.625, 0.75, 0.4884, 0.75, 0.4884, 0.7692, 0.625, 0.7692, 0.625, 0.7692, 0.4884, 0.7692, 0.4884, 0.7885, 0.625, 0.7885, 0.625, 0.7885, 0.4884, 0.7885, 0.4884, 0.8077, 0.625, 0.8077, 0.625, 0.8077, 0.4884, 0.8077, 0.4884, 0.8269, 0.625, 0.8269, 0.625, 0.8269, 0.4884, 0.8269, 0.4884, 0.8462, 0.625, 0.8462, 0.625, 0.8462, 0.4884, 0.8462, 0.4884, 0.8654, 0.625, 0.8654, 0.625, 0.8654, 0.4884, 0.8654, 0.4884, 0.8846, 0.625, 0.8846, 0.625, 0.8846, 0.4884, 0.8846, 0.4884, 0.9038, 0.625, 0.9038, 0.625, 0.9038, 0.4884, 0.9038, 0.4884, 0.9231, 0.625, 0.9231, 0.625, 0.9231, 0.4884, 0.9231, 0.4884, 0.9423, 0.625, 0.9423, 0.625, 0.9423, 0.4884, 0.9423, 0.4884, 0.9615, 0.625, 0.9615, 0.625, 0.9615, 0.4884, 0.9615, 0.4884, 0.9808, 0.625, 0.9808, 0.625, 0.6134, 0.625, 0.75, 0.6442, 0.75, 0.6442, 0.6134, 0.6442, 0.6134, 0.6442, 0.75, 0.6635, 0.75, 0.6635, 0.6134, 0.6635, 0.6134, 0.6635, 0.75, 0.6827, 0.75, 0.6827, 0.6134, 0.6827, 0.6134, 0.6827, 0.75, 0.7019, 0.75, 0.7019, 0.6134, 0.7019, 0.6134, 0.7019, 0.75, 0.7212, 0.75, 0.7212, 0.6134, 0.7212, 0.6134, 0.7212, 0.75, 0.7404, 0.75, 0.7404, 0.6134, 0.7404, 0.6134, 0.7404, 0.75, 0.7596, 0.75, 0.7596, 0.6134, 0.7596, 0.6134, 0.7596, 0.75, 0.7788, 0.75, 0.7788, 0.6134, 0.7788, 0.6134, 0.7788, 0.75, 0.7981, 0.75, 0.7981, 0.6134, 0.7981, 0.6134, 0.7981, 0.75, 0.8173, 0.75, 0.8173, 0.6134, 0.8173, 0.6134, 0.8173, 0.75, 0.8365, 0.75, 0.8365, 0.6134, 0.8365, 0.6134, 0.8365, 0.75, 0.8558, 0.75, 0.8558, 0.6134, 0.625, 0.5678, 0.625, 0.6134, 0.6442, 0.6134, 0.6442, 0.5678, 0.6442, 0.5678, 0.6442, 0.6134, 0.6635, 0.6134, 0.6635, 0.5678, 0.6635, 0.5678, 0.6635, 0.6134, 0.6827, 0.6134, 0.6827, 0.5678, 0.6827, 0.5678, 0.6827, 0.6134, 0.7019, 0.6134, 0.7019, 0.5678, 0.7019, 0.5678, 0.7019, 0.6134, 0.7212, 0.6134, 0.7212, 0.5678, 0.7212, 0.5678, 0.7212, 0.6134, 0.7404, 0.6134, 0.7404, 0.5678, 0.7404, 0.5678, 0.7404, 0.6134, 0.7596, 0.6134, 0.7596, 0.5678, 0.7596, 0.5678, 0.7596, 0.6134, 0.7788, 0.6134, 0.7788, 0.5678, 0.7788, 0.5678, 0.7788, 0.6134, 0.7981, 0.6134, 0.7981, 0.5678, 0.7981, 0.5678, 0.7981, 0.6134, 0.8173, 0.6134, 0.8173, 0.5678, 0.8173, 0.5678, 0.8173, 0.6134, 0.8365, 0.6134, 0.8365, 0.5678, 0.8365, 0.5678, 0.8365, 0.6134, 0.8558, 0.6134, 0.8558, 0.5678, 0.625, 0.5678, 0.625, 0.5678, 0.6442, 0.5678, 0.6442, 0.5678, 0.6442, 0.5678, 0.6442, 0.5678, 0.6635, 0.5678, 0.6635, 0.5678, 0.6635, 0.5678, 0.6635, 0.5678, 0.6827, 0.5678, 0.6827, 0.5678, 0.6827, 0.5678, 0.6827, 0.5678, 0.7019, 0.5678, 0.7019, 0.5678, 0.7019, 0.5678, 0.7019, 0.5678, 0.7212, 0.5678, 0.7212, 0.5678, 0.7212, 0.5678, 0.7212, 0.5678, 0.7404, 0.5678, 0.7404, 0.5678, 0.7404, 0.5678, 0.7404, 0.5678, 0.7596, 0.5678, 0.7596, 0.5678, 0.7596, 0.5678, 0.7596, 0.5678, 0.7788, 0.5678, 0.7788, 0.5678, 0.7788, 0.5678, 0.7788, 0.5678, 0.7981, 0.5678, 0.7981, 0.5678, 0.7981, 0.5678, 0.7981, 0.5678, 0.8173, 0.5678, 0.8173, 0.5678, 0.8173, 0.5678, 0.8173, 0.5678, 0.8365, 0.5678, 0.8365, 0.5678, 0.8365, 0.5678, 0.8365, 0.5678, 0.8558, 0.5678, 0.8558, 0.5678, 0.625, 0.5223, 0.625, 0.5678, 0.6442, 0.5678, 0.6442, 0.5223, 0.6442, 0.5223, 0.6442, 0.5678, 0.6635, 0.5678, 0.6635, 0.5223, 0.6635, 0.5223, 0.6635, 0.5678, 0.6827, 0.5678, 0.6827, 0.5223, 0.6827, 0.5223, 0.6827, 0.5678, 0.7019, 0.5678, 0.7019, 0.5223, 0.7019, 0.5223, 0.7019, 0.5678, 0.7212, 0.5678, 0.7212, 0.5223, 0.7212, 0.5223, 0.7212, 0.5678, 0.7404, 0.5678, 0.7404, 0.5223, 0.7404, 0.5223, 0.7404, 0.5678, 0.7596, 0.5678, 0.7596, 0.5223, 0.7596, 0.5223, 0.7596, 0.5678, 0.7788, 0.5678, 0.7788, 0.5223, 0.7788, 0.5223, 0.7788, 0.5678, 0.7981, 0.5678, 0.7981, 0.5223, 0.7981, 0.5223, 0.7981, 0.5678, 0.8173, 0.5678, 0.8173, 0.5223, 0.8173, 0.5223, 0.8173, 0.5678, 0.8365, 0.5678, 0.8365, 0.5223, 0.8365, 0.5223, 0.8365, 0.5678, 0.8558, 0.5678, 0.8558, 0.5223, 0.625, 0.5223, 0.625, 0.5223, 0.6442, 0.5223, 0.6442, 0.5223, 0.6442, 0.5223, 0.6442, 0.5223, 0.6635, 0.5223, 0.6635, 0.5223, 0.6635, 0.5223, 0.6635, 0.5223, 0.6827, 0.5223, 0.6827, 0.5223, 0.6827, 0.5223, 0.6827, 0.5223, 0.7019, 0.5223, 0.7019, 0.5223, 0.7019, 0.5223, 0.7019, 0.5223, 0.7212, 0.5223, 0.7212, 0.5223, 0.7212, 0.5223, 0.7212, 0.5223, 0.7404, 0.5223, 0.7404, 0.5223, 0.7404, 0.5223, 0.7404, 0.5223, 0.7596, 0.5223, 0.7596, 0.5223, 0.7596, 0.5223, 0.7596, 0.5223, 0.7788, 0.5223, 0.7788, 0.5223, 0.7788, 0.5223, 0.7788, 0.5223, 0.7981, 0.5223, 0.7981, 0.5223, 0.7981, 0.5223, 0.7981, 0.5223, 0.8173, 0.5223, 0.8173, 0.5223, 0.8173, 0.5223, 0.8173, 0.5223, 0.8365, 0.5223, 0.8365, 0.5223, 0.8365, 0.5223, 0.8365, 0.5223, 0.8558, 0.5223, 0.8558, 0.5223, 0.125, 0.5, 0.125, 0.75, 0.1442, 0.75, 0.1442, 0.5, 0.1442, 0.5, 0.1442, 0.75, 0.1635, 0.75, 0.1635, 0.5, 0.1635, 0.5, 0.1635, 0.75, 0.1827, 0.75, 0.1827, 0.5, 0.1827, 0.5, 0.1827, 0.75, 0.2019, 0.75, 0.2019, 0.5, 0.2019, 0.5, 0.2019, 0.75, 0.2212, 0.75, 0.2212, 0.5, 0.2212, 0.5, 0.2212, 0.75, 0.2404, 0.75, 0.2404, 0.5, 0.2404, 0.5, 0.2404, 0.75, 0.2596, 0.75, 0.2596, 0.5, 0.2596, 0.5, 0.2596, 0.75, 0.2788, 0.75, 0.2788, 0.5, 0.2788, 0.5, 0.2788, 0.75, 0.2981, 0.75, 0.2981, 0.5, 0.2981, 0.5, 0.2981, 0.75, 0.3173, 0.75, 0.3173, 0.5, 0.3173, 0.5, 0.3173, 0.75, 0.3365, 0.75, 0.3365, 0.5, 0.3365, 0.5, 0.3365, 0.75, 0.3558, 0.75, 0.3558, 0.5, 0.375, 0.25, 0.375, 0.2692, 0.625, 0.2692, 0.625, 0.25, 0.375, 0.2692, 0.375, 0.2885, 0.625, 0.2885, 0.625, 0.2692, 0.375, 0.2885, 0.375, 0.3077, 0.625, 0.3077, 0.625, 0.2885, 0.375, 0.3077, 0.375, 0.3269, 0.625, 0.3269, 0.625, 0.3077, 0.375, 0.3269, 0.375, 0.3462, 0.625, 0.3462, 0.625, 0.3269, 0.375, 0.3462, 0.375, 0.3654, 0.625, 0.3654, 0.625, 0.3462, 0.375, 0.3654, 0.375, 0.3846, 0.625, 0.3846, 0.625, 0.3654, 0.375, 0.3846, 0.375, 0.4038, 0.625, 0.4038, 0.625, 0.3846, 0.375, 0.4038, 0.375, 0.4231, 0.625, 0.4231, 0.625, 0.4038, 0.375, 0.4231, 0.375, 0.4423, 0.625, 0.4423, 0.625, 0.4231, 0.375, 0.4423, 0.375, 0.4615, 0.625, 0.4615, 0.625, 0.4423, 0.375, 0.4615, 0.375, 0.4808, 0.625, 0.4808, 0.625, 0.4615, 0.625, 0.5, 0.625, 0.5223, 0.6442, 0.5223, 0.6442, 0.5, 0.6442, 0.5, 0.6442, 0.5223, 0.6635, 0.5223, 0.6635, 0.5, 0.6635, 0.5, 0.6635, 0.5223, 0.6827, 0.5223, 0.6827, 0.5, 0.6827, 0.5, 0.6827, 0.5223, 0.7019, 0.5223, 0.7019, 0.5, 0.7019, 0.5, 0.7019, 0.5223, 0.7212, 0.5223, 0.7212, 0.5, 0.7212, 0.5, 0.7212, 0.5223, 0.7404, 0.5223, 0.7404, 0.5, 0.7404, 0.5, 0.7404, 0.5223, 0.7596, 0.5223, 0.7596, 0.5, 0.7596, 0.5, 0.7596, 0.5223, 0.7788, 0.5223, 0.7788, 0.5, 0.7788, 0.5, 0.7788, 0.5223, 0.7981, 0.5223, 0.7981, 0.5, 0.7981, 0.5, 0.7981, 0.5223, 0.8173, 0.5223, 0.8173, 0.5, 0.8173, 0.5, 0.8173, 0.5223, 0.8365, 0.5223, 0.8365, 0.5, 0.8365, 0.5, 0.8365, 0.5223, 0.8558, 0.5223, 0.8558, 0.5, 0.375, 0.0, 0.375, 0.25, 0.625, 0.25, 0.625, 0.2277, 0.5795, 0.2277, 0.5795, 0.1822, 0.5339, 0.1822, 0.5339, 0.1366, 0.4884, 0.1366, 0.4884, 0.0911, 0.4428, 0.0911, 0.4428, 0.04555, 0.3973, 0.04555, 0.3973, 0.0, 0.875, 0.5678, 0.875, 0.5678, 0.875, 0.5678, 0.875, 0.5678, 0.4428, 1.0, 0.4428, 1.0, 0.4428, 1.0, 0.4428, 1.0, 0.625, 0.25, 0.625, 0.25, 0.375, 0.25, 0.375, 0.25, 0.875, 0.5223, 0.875, 0.5223, 0.875, 0.5223, 0.875, 0.5223, 0.4884, 1.0, 0.4884, 1.0, 0.625, 1.0, 0.625, 1.0, 0.375, 1.0, 0.375, 1.0, 0.3973, 1.0, 0.3973, 1.0, 0.875, 0.5223, 0.875, 0.5223, 0.875, 0.5, 0.875, 0.5, 0.875, 0.6134, 0.875, 0.6134, 0.875, 0.5678, 0.875, 0.5678, 0.3973, 1.0, 0.3973, 1.0, 0.4428, 1.0, 0.4428, 1.0, 0.875, 0.5678, 0.875, 0.5678, 0.875, 0.5223, 0.875, 0.5223, 0.4428, 1.0, 0.4428, 1.0, 0.4884, 1.0, 0.4884, 1.0, 0.875, 0.75, 0.875, 0.75, 0.875, 0.6134, 0.875, 0.6134, 0.3973, 1.0, 0.3973, 1.0, 0.3973, 1.0, 0.3973, 1.0])
me_cube_001.update()

# ---- objects
ob_cube = bpy.data.objects.new('Cube', me_cube_001)
ob_empty = bpy.data.objects.new('Empty', None)

# ---- transforms, parenting, visibility, modifiers, constraints
ob_cube.location = (0.0, 0.0, 0.0)
ob_empty.location = (51.1, -6.945, 9.762)
ob_empty.empty_display_type = 'ARROWS'

# ---- collection membership
col_collection.objects.link(ob_cube)
col_collection.objects.link(ob_empty)

# ---- scene / render settings (as saved in the file)
scene.frame_start = 1; scene.frame_end = 250; scene.frame_set(1)
scene.render.engine = 'BLENDER_EEVEE_NEXT'
bpy.context.view_layer.update()

# ---- added for rendering (the .blend has no active camera and no usable light): camera, sun
cam_auto = bpy.data.cameras.new('AutoCamera')
cam_auto.lens = 50.0
cam_auto.sensor_width = 36.0
cam_auto.clip_end = 2595.87
ob_auto_camera = bpy.data.objects.new('AutoCamera', cam_auto)
scene.collection.objects.link(ob_auto_camera)
ob_auto_camera.location = (147.913, -203.636, 117.302)
ob_auto_camera.rotation_euler = (1.09748, -7.21219e-08, 0.694738)
scene.camera = ob_auto_camera
light_auto_sun = bpy.data.lights.new('AutoSun', 'SUN')
light_auto_sun.energy = 3.0
light_auto_sun.angle = 0.0523599
ob_auto_sun = bpy.data.objects.new('AutoSun', light_auto_sun)
scene.collection.objects.link(ob_auto_sun)
ob_auto_sun.rotation_euler = (0.872665, 0.174533, 0.523599)
bpy.context.view_layer.update()
